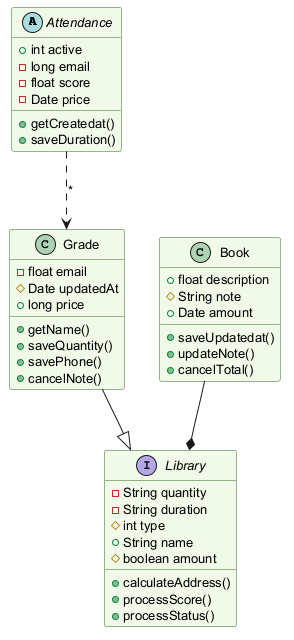

The diagram above was rendered by PlantUML. Its source (embedded in the PNG):
@startuml
skinparam backgroundColor #FFFFFF
skinparam classBackgroundColor #F1F8E9
skinparam classBorderColor #33691E
skinparam defaultFontSize 13
abstract class Attendance {
  +int active
  -long email
  -float score
  -Date price
  +getCreatedat()
  +saveDuration()
}
class Book {
  +float description
  #String note
  +Date amount
  +saveUpdatedat()
  +updateNote()
  +cancelTotal()
}
class Grade {
  -float email
  #Date updatedAt
  +long price
  +getName()
  +saveQuantity()
  +savePhone()
  +cancelNote()
}
interface Library {
  -String quantity
  -String duration
  #int type
  +String name
  #boolean amount
  +calculateAddress()
  +processScore()
  +processStatus()
}
Attendance ..> Grade : "*"
Grade --|> Library
Book --* Library
@enduml